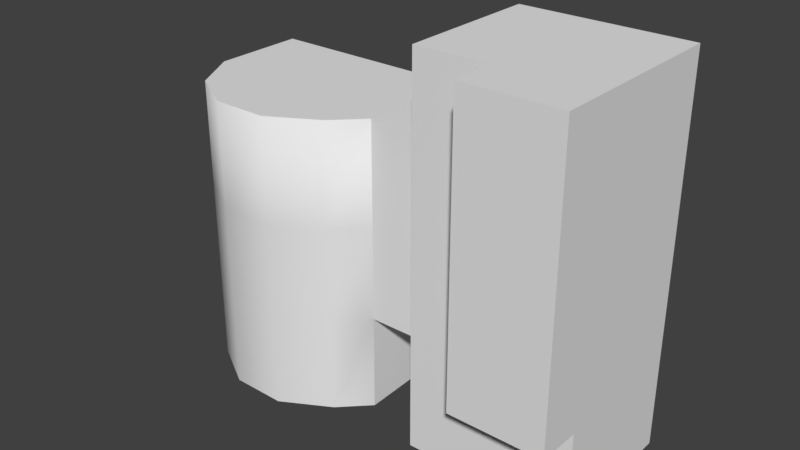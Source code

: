# Source: predio_tce.blend  (saved by Blender 2.79.0; exported with 4.5.12 LTS)
import bpy
from mathutils import Matrix  # noqa: F401  (used for matrix-valued properties, if any)

bpy.ops.wm.read_factory_settings(use_empty=True)
scene = bpy.context.scene
scene.name = 'Scene'

# ---- collections
col_collection_1 = bpy.data.collections.new('Collection 1'); scene.collection.children.link(col_collection_1)

# ---- world
world_world = bpy.data.worlds.new('World'); scene.world = world_world
world_world.color = (0.05088, 0.05088, 0.05088)
world_world.use_sun_shadow = False
world_world.sun_shadow_jitter_overblur = 0.0
world_world.cycles.sampling_method = 'MANUAL'

# ---- meshes
me_cube_001 = bpy.data.meshes.new('Cube.001')
me_cube_001.from_pydata([(-1.0, -1.0, -1.0), (-1.0, -1.0, 14.98), (-1.0, 4.999, -1.0), (-1.0, 4.999, 14.98), (6.005, -1.0, -1.0), (6.005, -1.0, 14.98), (6.005, 4.999, -1.0), (6.005, 4.999, 14.98), (2.052, -2.811, 2.995), (2.052, -2.811, 14.98), (2.052, -1.0, 2.995), (2.052, -1.0, 14.98), (6.005, -2.811, 2.995), (6.005, -2.811, 14.98), (6.005, -1.0, 2.995), (-8.435, 0.1719, 11.36), (-1.0, 0.1719, 2.995), (-1.0, 0.1719, 11.36), (-1.0, 4.999, 2.995), (-1.0, 4.999, 11.36), (-3.814, 4.999, 2.995), (-3.821, 0.1719, 2.995), (-3.821, 0.1719, 11.36), (-3.814, 4.999, 11.36), (-1.0, -1.0, 2.995), (-1.0, -1.0, 6.989), (-1.0, -1.0, 11.36), (-1.0, 4.999, 6.989), (-1.0, 4.999, 2.995), (6.005, 4.999, 11.36), (6.005, 4.999, 6.989), (6.005, 4.999, 2.995), (6.005, -1.0, 11.36), (6.005, -1.0, 6.989), (2.052, -2.811, 6.989), (-12.52, 4.999, 11.36), (-12.52, 1.073, 11.36), (-11.37, -0.9537, 11.36), (-9.359, -2.133, 11.36), (-7.028, -2.149, 11.36), (-5.001, -0.9965, 11.36), (-12.52, 5.015, -1.115), (-12.52, 1.073, -1.115), (-11.37, -0.9537, -1.115), (-9.359, -2.133, -1.115), (-7.028, -2.149, -1.115), (-5.001, -0.9965, -1.115), (-3.821, 0.1719, -1.115), (-3.814, 4.999, -1.0), (-12.52, 4.999, 2.995), (-12.52, 4.999, 6.951), (-3.821, 0.1719, 6.951), (-1.0, 0.1719, 6.951), (-3.814, 4.999, 6.97), (-9.359, -2.133, 6.951), (-9.359, -2.133, 2.995), (-7.028, -2.149, 2.995), (-7.028, -2.149, 6.951), (-12.52, 1.073, 2.995), (-12.52, 1.073, 6.951), (-5.001, -0.9965, 2.995), (-5.001, -0.9965, 6.951), (-11.37, -0.9537, 2.995), (-11.37, -0.9537, 6.951), (2.052, -2.811, 11.36), (2.052, -1.0, 11.36), (2.052, -1.0, 6.989), (6.005, -2.811, 11.36), (6.005, -2.811, 6.989)], [], [(3, 19, 17, 1), (19, 3, 7, 29), (29, 7, 5, 32), (12, 68, 34, 8), (7, 11, 5), (64, 9, 11, 65), (26, 65, 11, 1), (32, 5, 13, 67), (67, 13, 9, 64), (10, 14, 12, 8), (5, 11, 9, 13), (27, 18, 20, 53), (52, 17, 22, 51), (17, 19, 23, 22), (18, 16, 21, 20), (4, 14, 10, 0), (68, 67, 64, 34), (0, 10, 24), (6, 31, 14, 4), (31, 30, 33, 14), (30, 29, 32, 33), (2, 28, 31, 6), (28, 27, 30, 31), (27, 19, 29, 30), (0, 24, 28, 2), (25, 52, 16, 24), (16, 52, 51, 21), (49, 20, 48, 41), (56, 55, 44, 45), (58, 49, 41, 42), (60, 56, 45, 46), (62, 58, 42, 43), (21, 60, 46, 47), (55, 62, 43, 44), (38, 37, 63, 54), (54, 63, 62, 55), (22, 40, 61, 51), (51, 61, 60, 21), (37, 36, 59, 63), (63, 59, 58, 62), (40, 39, 57, 61), (61, 57, 56, 60), (36, 35, 50, 59), (59, 50, 49, 58), (39, 38, 54, 57), (57, 54, 55, 56), (35, 23, 53, 50), (50, 53, 20, 49), (21, 47, 48, 20), (19, 27, 53, 23), (17, 52, 25, 26), (26, 1, 17), (14, 33, 68, 12), (33, 32, 67, 68), (66, 25, 24, 10), (65, 26, 25, 66), (8, 34, 66, 10), (34, 64, 65, 66), (11, 7, 3, 1), (37, 15, 36), (37, 38, 15), (15, 38, 39), (39, 40, 15), (40, 22, 15), (23, 15, 22), (36, 15, 35), (35, 15, 23)])
me_cube_001.polygons.foreach_set('use_smooth', [0, 0, 0, 0, 0, 0, 0, 0, 0, 0, 0, 0, 0, 0, 0, 0, 0, 0, 0, 0, 0, 0, 0, 0, 0, 0, 0, 0, 1, 0, 1, 1, 1, 1, 1, 1, 1, 1, 1, 1, 1, 1, 0, 0, 1, 1, 0, 0, 0, 0, 0, 0, 0, 0, 0, 0, 0, 0, 0, 0, 0, 0, 0, 0, 0, 0, 0])
me_cube_001.use_remesh_preserve_volume = False
me_cube_001.use_remesh_preserve_attributes = False
me_cube_001.use_mirror_vertex_groups = False
me_cube_001.update()

# ---- objects
ob_cube = bpy.data.objects.new('Cube', me_cube_001)

# ---- transforms, parenting, visibility, modifiers, constraints
ob_cube.location = (0.0, 0.0, 1.146)
ob_cube.lineart.crease_threshold = 0.0

# ---- collection membership
col_collection_1.objects.link(ob_cube)

# ---- scene / render settings (as saved in the file)
scene.frame_start = 1; scene.frame_end = 250; scene.frame_set(1)
scene.render.engine = 'BLENDER_EEVEE_NEXT'
scene.render.resolution_percentage = 50
scene.render.dither_intensity = 0.0
scene.cycles.use_denoising = False
scene.cycles.samples = 128
scene.cycles.sampling_pattern = 'TABULATED_SOBOL'
scene.cycles.use_adaptive_sampling = False
scene.cycles.use_light_tree = False
scene.cycles.blur_glossy = 0.0
scene.cycles.sample_clamp_indirect = 0.0
scene.view_settings.view_transform = 'Standard'
bpy.context.view_layer.update()

# ---- added for rendering (the .blend has no active camera and no usable light): camera, sun
cam_auto = bpy.data.cameras.new('AutoCamera')
cam_auto.lens = 50.0
cam_auto.sensor_width = 36.0
cam_auto.clip_end = 1000.0
ob_auto_camera = bpy.data.objects.new('AutoCamera', cam_auto)
scene.collection.objects.link(ob_auto_camera)
ob_auto_camera.location = (20.5741, -27.4975, 27.1443)
ob_auto_camera.rotation_euler = (1.09748, -7.21219e-08, 0.694738)
scene.camera = ob_auto_camera
light_auto_sun = bpy.data.lights.new('AutoSun', 'SUN')
light_auto_sun.energy = 3.0
light_auto_sun.angle = 0.0523599
ob_auto_sun = bpy.data.objects.new('AutoSun', light_auto_sun)
scene.collection.objects.link(ob_auto_sun)
ob_auto_sun.rotation_euler = (0.872665, 0.174533, 0.523599)
bpy.context.view_layer.update()
